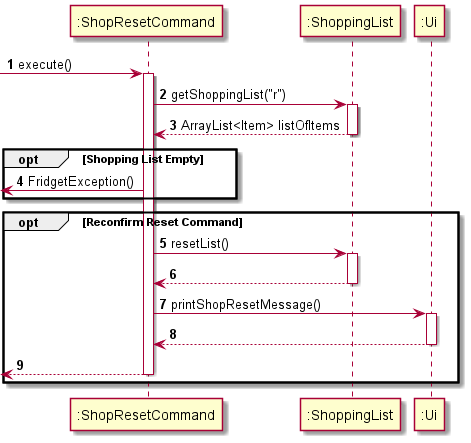

The diagram above was rendered by PlantUML. Its source (embedded in the PNG):
@startuml
'https://plantuml.com/sequence-diagram

autonumber

-> ":ShopResetCommand": execute()
activate ":ShopResetCommand"

":ShopResetCommand" -> ":ShoppingList": getShoppingList("r")
activate ":ShoppingList"
":ShopResetCommand" <-- ":ShoppingList": ArrayList<Item> listOfItems
deactivate ":ShoppingList"

opt Shopping List Empty
<- ":ShopResetCommand": FridgetException()
end

opt Reconfirm Reset Command

    ":ShopResetCommand" -> ":ShoppingList": resetList()
    activate ":ShoppingList"
    ":ShopResetCommand" <-- ":ShoppingList":
    deactivate ":ShoppingList"

    ":ShopResetCommand" -> ":Ui": printShopResetMessage()
    activate ":Ui"
    ":ShopResetCommand" <-- ":Ui"
    deactivate ":Ui"

    <-- ":ShopResetCommand"
    deactivate ":ShopResetCommand"
end
@enduml